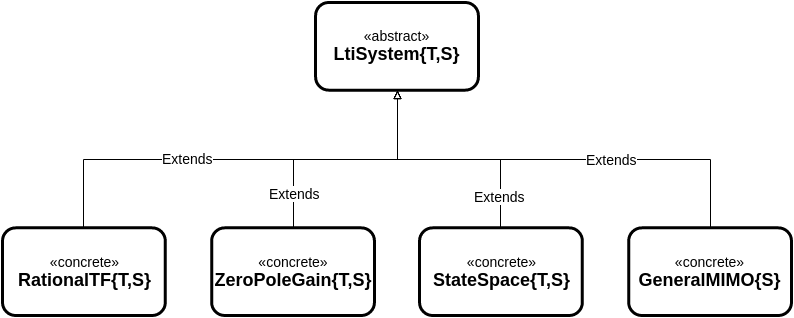

The diagram above was exported from draw.io. Its source (the exported page's mxGraphModel, read from the mxfile embedded in the PNG):
<mxGraphModel dx="1430" dy="1652" grid="1" gridSize="10" guides="1" tooltips="1" connect="1" arrows="1" fold="1" page="1" pageScale="1" pageWidth="1169" pageHeight="826" background="#ffffff" math="0" shadow="0">
  <root>
    <mxCell id="0" />
    <mxCell id="1" parent="0" />
    <mxCell id="2" value="&lt;div&gt;&lt;font style=&quot;font-size: 14px&quot;&gt;«concrete»&lt;br&gt;&lt;/font&gt;&lt;/div&gt;&lt;b&gt;&lt;font size=&quot;4&quot;&gt;GeneralMIMO{S}&lt;/font&gt;&lt;/b&gt;" style="whiteSpace=wrap;strokeWidth=3;html=1;rounded=1;shadow=0;glass=0;fillColor=none;" vertex="1" parent="1">
      <mxGeometry x="816.1904761904761" y="482.36" width="162.80952380952382" height="87.64" as="geometry" />
    </mxCell>
    <mxCell id="3" value="&lt;div&gt;&lt;font style=&quot;font-size: 14px&quot;&gt;«concrete»&lt;br&gt;&lt;/font&gt;&lt;/div&gt;&lt;b&gt;&lt;font size=&quot;4&quot;&gt;ZeroPoleGain{T,S}&lt;/font&gt;&lt;/b&gt;" style="whiteSpace=wrap;strokeWidth=3;html=1;rounded=1;shadow=0;glass=0;fillColor=none;" vertex="1" parent="1">
      <mxGeometry x="399.14761904761906" y="482.36" width="162.80952380952382" height="87.64" as="geometry" />
    </mxCell>
    <mxCell id="4" value="&lt;div&gt;&lt;font style=&quot;font-size: 14px&quot;&gt;«concrete»&lt;br&gt;&lt;/font&gt;&lt;/div&gt;&lt;b&gt;&lt;font size=&quot;4&quot;&gt;RationalTF{T,S}&lt;/font&gt;&lt;/b&gt;" style="whiteSpace=wrap;strokeWidth=3;html=1;rounded=1;shadow=0;glass=0;fillColor=none;" vertex="1" parent="1">
      <mxGeometry x="190" y="482.36" width="162.80952380952382" height="87.64" as="geometry" />
    </mxCell>
    <mxCell id="5" value="&lt;div&gt;&lt;font style=&quot;font-size: 14px&quot;&gt;«abstract»&lt;br&gt;&lt;/font&gt;&lt;/div&gt;&lt;b&gt;&lt;font size=&quot;4&quot;&gt;LtiSystem{T,S}&lt;/font&gt;&lt;/b&gt;" style="whiteSpace=wrap;strokeWidth=3;html=1;rounded=1;shadow=0;glass=0;fillColor=none;" vertex="1" parent="1">
      <mxGeometry x="503.0952380952381" y="257" width="162.80952380952382" height="87.64" as="geometry" />
    </mxCell>
    <mxCell id="6" style="edgeStyle=orthogonalEdgeStyle;rounded=0;html=1;exitX=0.5;exitY=0;entryX=0.5;entryY=1;endArrow=block;endFill=0;jettySize=auto;orthogonalLoop=1;" edge="1" source="2" target="5" parent="1">
      <mxGeometry x="585" y="345" as="geometry" />
    </mxCell>
    <mxCell id="7" value="Extends" style="text;html=1;resizable=0;points=[];align=center;verticalAlign=middle;labelBackgroundColor=#ffffff;fontSize=14;" vertex="1" connectable="0" parent="6">
      <mxGeometry x="-0.2556" y="-1" relative="1" as="geometry">
        <mxPoint as="offset" />
      </mxGeometry>
    </mxCell>
    <mxCell id="8" value="Extends" style="text;html=1;resizable=0;points=[];align=center;verticalAlign=middle;labelBackgroundColor=#ffffff;fontSize=14;" vertex="1" connectable="0" parent="1">
      <mxGeometry x="799" y="413" as="geometry">
        <mxPoint as="offset" />
      </mxGeometry>
    </mxCell>
    <mxCell id="9" style="edgeStyle=orthogonalEdgeStyle;rounded=0;html=1;exitX=0.5;exitY=0;entryX=0.5;entryY=1;endArrow=block;endFill=0;jettySize=auto;orthogonalLoop=1;" edge="1" source="3" target="5" parent="1">
      <mxGeometry x="481" y="345" as="geometry" />
    </mxCell>
    <mxCell id="10" value="Extends" style="text;html=1;resizable=0;points=[];align=center;verticalAlign=middle;labelBackgroundColor=#ffffff;fontSize=14;" vertex="1" connectable="0" parent="9">
      <mxGeometry x="-0.7098" y="-1" relative="1" as="geometry">
        <mxPoint as="offset" />
      </mxGeometry>
    </mxCell>
    <mxCell id="11" value="Extends" style="text;html=1;resizable=0;points=[];align=center;verticalAlign=middle;labelBackgroundColor=#ffffff;fontSize=14;" vertex="1" connectable="0" parent="1">
      <mxGeometry x="482" y="447" as="geometry">
        <mxPoint as="offset" />
      </mxGeometry>
    </mxCell>
    <mxCell id="12" style="edgeStyle=orthogonalEdgeStyle;rounded=0;html=1;exitX=0.5;exitY=0;entryX=0.5;entryY=1;endArrow=block;endFill=0;jettySize=auto;orthogonalLoop=1;" edge="1" source="4" target="5" parent="1">
      <mxGeometry x="271" y="345" as="geometry" />
    </mxCell>
    <mxCell id="13" value="Extends" style="text;html=1;resizable=0;points=[];align=center;verticalAlign=middle;labelBackgroundColor=#ffffff;fontSize=14;" vertex="1" connectable="0" parent="12">
      <mxGeometry x="-0.2389" y="2" relative="1" as="geometry">
        <mxPoint as="offset" />
      </mxGeometry>
    </mxCell>
    <mxCell id="14" value="Extends" style="text;html=1;resizable=0;points=[];align=center;verticalAlign=middle;labelBackgroundColor=#ffffff;fontSize=14;" vertex="1" connectable="0" parent="1">
      <mxGeometry x="375" y="412" as="geometry">
        <mxPoint as="offset" />
      </mxGeometry>
    </mxCell>
    <mxCell id="15" style="edgeStyle=orthogonalEdgeStyle;rounded=0;html=1;exitX=0.5;exitY=0;entryX=0.5;entryY=1;endArrow=block;endFill=0;jettySize=auto;orthogonalLoop=1;" edge="1" source="18" target="5" parent="1">
      <mxGeometry x="585" y="345" as="geometry" />
    </mxCell>
    <mxCell id="16" value="Extends" style="text;html=1;resizable=0;points=[];align=center;verticalAlign=middle;labelBackgroundColor=#ffffff;fontSize=14;" vertex="1" connectable="0" parent="15">
      <mxGeometry x="-0.7306" y="1" relative="1" as="geometry">
        <mxPoint as="offset" />
      </mxGeometry>
    </mxCell>
    <mxCell id="17" value="Extends" style="text;html=1;resizable=0;points=[];align=center;verticalAlign=middle;labelBackgroundColor=#ffffff;fontSize=14;" vertex="1" connectable="0" parent="1">
      <mxGeometry x="687" y="450" as="geometry">
        <mxPoint as="offset" />
      </mxGeometry>
    </mxCell>
    <mxCell id="18" value="&lt;div&gt;&lt;font style=&quot;font-size: 14px&quot;&gt;«concrete»&lt;br&gt;&lt;/font&gt;&lt;/div&gt;&lt;b&gt;&lt;font size=&quot;4&quot;&gt;StateSpace{T,S}&lt;/font&gt;&lt;/b&gt;" style="whiteSpace=wrap;strokeWidth=3;html=1;rounded=1;shadow=0;glass=0;fillColor=none;" vertex="1" parent="1">
      <mxGeometry x="607.0428571428572" y="482.36" width="162.80952380952382" height="87.64" as="geometry" />
    </mxCell>
  </root>
</mxGraphModel>